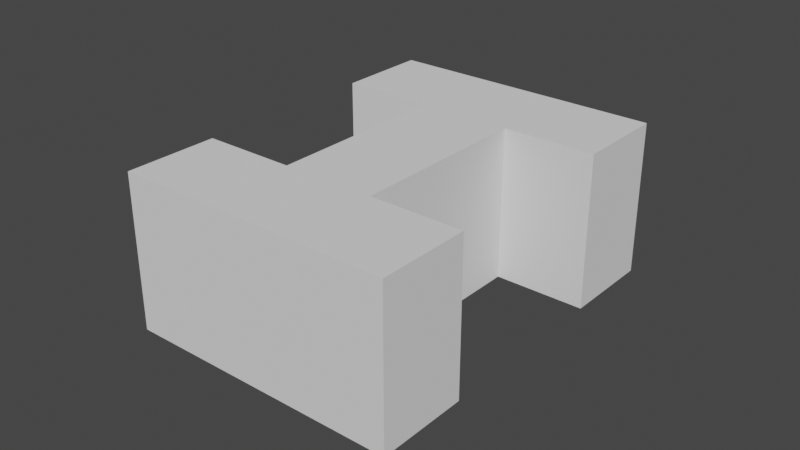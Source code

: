 # Source: 1_track_ready.blend  (saved by Blender 5.0.119; exported with 4.5.12 LTS)
import bpy
from mathutils import Matrix  # noqa: F401  (used for matrix-valued properties, if any)

bpy.ops.wm.read_factory_settings(use_empty=True)
scene = bpy.context.scene
scene.name = 'Scene'

# ---- collections
col_collection = bpy.data.collections.new('Collection'); scene.collection.children.link(col_collection)

# ---- world
world_world = bpy.data.worlds.new('World'); scene.world = world_world
world_world.use_nodes = True; world_world.node_tree.nodes.clear()
_N = world_world.node_tree.nodes; _L = world_world.node_tree.links
n0 = _N.new('ShaderNodeOutputWorld'); n0.name = 'World Output'; n0.location = (300, 300)
n1 = _N.new('ShaderNodeBackground'); n1.name = 'Background'; n1.location = (10, 300)
n1.inputs[0].default_value = (0.05088, 0.05088, 0.05088, 1.0)
_L.new(n1.outputs[0], n0.inputs[0])
n0.is_active_output = True
world_world.color = (0.05088, 0.05088, 0.05088)
world_world.use_sun_shadow = False
world_world.sun_shadow_jitter_overblur = 0.0

# ---- meshes
me_cube_005 = bpy.data.meshes.new('Cube.005')
me_cube_005.from_pydata([(-0.045, -0.06, 0.0), (-0.045, -0.06, 0.05), (-0.045, 0.06, 0.0), (-0.045, 0.06, 0.05), (0.045, -0.06, 0.0), (0.045, -0.06, 0.05), (0.045, 0.06, 0.0), (0.045, 0.06, 0.05), (-0.045, 0.03, 1.863e-09), (-0.045, -0.03, 1.863e-09), (-0.045, -0.03, 0.05), (-0.045, 0.03, 0.05), (0.045, -0.03, 1.863e-09), (0.045, 0.03, 1.863e-09), (0.045, 0.03, 0.05), (0.045, -0.03, 0.05), (-0.015, 0.03, 1.863e-09), (-0.015, -0.03, 1.863e-09), (-0.015, -0.03, 0.05), (-0.015, 0.03, 0.05), (0.015, -0.03, 0.05), (0.015, 0.03, 0.05), (0.015, 0.03, 1.863e-09), (0.015, -0.03, 1.863e-09)], [], [(8, 11, 3, 2), (2, 3, 7, 6), (12, 15, 5, 4), (4, 5, 1, 0), (9, 17, 16, 8, 2, 6, 13, 22, 23, 12, 4, 0), (6, 7, 14, 13), (15, 12, 23, 20), (0, 1, 10, 9), (11, 8, 16, 19), (17, 18, 19, 16), (9, 10, 18, 17), (13, 14, 21, 22), (22, 21, 20, 23), (15, 20, 21, 14, 7, 3, 11, 19, 18, 10, 1, 5)])
_uv = me_cube_005.uv_layers.new(name='UVMap')
_uv.uv.foreach_set('vector', [0.375, 0.1667, 0.625, 0.1667, 0.625, 0.25, 0.375, 0.25, 0.375, 0.25, 0.625, 0.25, 0.625, 0.5, 0.375, 0.5, 0.375, 0.6667, 0.625, 0.6667, 0.625, 0.75, 0.375, 0.75, 0.375, 0.75, 0.625, 0.75, 0.625, 1.0, 0.375, 1.0, 0.125, 0.6667, 0.125, 0.6667, 0.1734, 0.5833, 0.125, 0.5833, 0.125, 0.5, 0.375, 0.5, 0.375, 0.5833, 0.375, 0.5833, 0.3387, 0.6667, 0.375, 0.6667, 0.375, 0.75, 0.125, 0.75, 0.375, 0.5, 0.625, 0.5, 0.625, 0.5833, 0.375, 0.5833, 0.625, 0.6667, 0.375, 0.6667, 0.375, 0.6667, 0.625, 0.6667, 0.375, 0.0, 0.625, 0.0, 0.625, 0.08333, 0.375, 0.08333, 0.625, 0.1667, 0.375, 0.1667, 0.375, 0.1667, 0.625, 0.1667, 0.375, 0.08333, 0.625, 0.08333, 0.625, 0.1667, 0.375, 0.1667, 0.375, 0.08333, 0.625, 0.08333, 0.625, 0.08333, 0.375, 0.08333, 0.375, 0.5833, 0.625, 0.5833, 0.625, 0.5833, 0.375, 0.5833, 0.375, 0.5833, 0.625, 0.5833, 0.625, 0.6667, 0.375, 0.6667, 0.625, 0.6667, 0.625, 0.6667, 0.6613, 0.5833, 0.625, 0.5833, 0.625, 0.5, 0.875, 0.5, 0.875, 0.5833, 0.875, 0.5833, 0.8266, 0.6667, 0.875, 0.6667, 0.875, 0.75, 0.625, 0.75])
me_cube_005.update()

# ---- objects
ob_conector = bpy.data.objects.new('Conector', me_cube_005)

# ---- transforms, parenting, visibility, modifiers, constraints
ob_conector.location = (0.0, 0.0, 0.0)

# ---- collection membership
col_collection.objects.link(ob_conector)

# ---- scene / render settings (as saved in the file)
scene.frame_start = 1; scene.frame_end = 250; scene.frame_set(1)
scene.render.engine = 'BLENDER_EEVEE_NEXT'
scene.render.bake_bias = 0.0
scene.render.bake_samples = 0
scene.cycles.sampling_pattern = 'TABULATED_SOBOL'
scene.view_settings.view_transform = 'Filmic'
bpy.context.view_layer.update()

# ---- added for rendering (the .blend has no active camera and no usable light): camera, sun
cam_auto = bpy.data.cameras.new('AutoCamera')
cam_auto.lens = 50.0
cam_auto.sensor_width = 36.0
cam_auto.clip_end = 1000.0
ob_auto_camera = bpy.data.objects.new('AutoCamera', cam_auto)
scene.collection.objects.link(ob_auto_camera)
ob_auto_camera.location = (0.185045, -0.222054, 0.173036)
ob_auto_camera.rotation_euler = (1.09748, -7.21219e-08, 0.694738)
scene.camera = ob_auto_camera
light_auto_sun = bpy.data.lights.new('AutoSun', 'SUN')
light_auto_sun.energy = 3.0
light_auto_sun.angle = 0.0523599
ob_auto_sun = bpy.data.objects.new('AutoSun', light_auto_sun)
scene.collection.objects.link(ob_auto_sun)
ob_auto_sun.rotation_euler = (0.872665, 0.174533, 0.523599)
bpy.context.view_layer.update()
